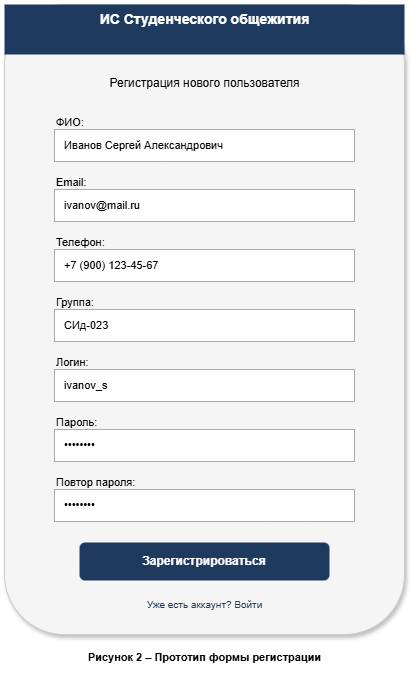

The diagram above was exported from draw.io. Its source (the exported page's mxGraphModel, read from the mxfile embedded in the PNG):
<mxGraphModel dx="1414" dy="829" grid="1" gridSize="10" guides="1" tooltips="1" connect="1" arrows="1" fold="1" page="1" pageScale="1" pageWidth="827" pageHeight="1169" math="0" shadow="0">
  <root>
    <mxCell id="0" />
    <mxCell id="1" parent="0" />
    <mxCell id="YMnIxSlqZ7bygiqcskZE-1" parent="1" style="text;html=1;align=center;fontStyle=1;fontSize=11;" value="Рисунок 2 – Прототип формы регистрации" vertex="1">
      <mxGeometry height="30" width="400" x="360" y="1180" as="geometry" />
    </mxCell>
    <mxCell id="YMnIxSlqZ7bygiqcskZE-2" parent="1" style="rounded=1;whiteSpace=wrap;html=1;fillColor=#f5f5f5;strokeColor=#cccccc;shadow=1;" value="" vertex="1">
      <mxGeometry height="630" width="400" x="360" y="540" as="geometry" />
    </mxCell>
    <mxCell id="YMnIxSlqZ7bygiqcskZE-3" parent="1" style="text;html=1;align=center;fontSize=14;fontStyle=1;fillColor=#1e3a5f;fontColor=#ffffff;" value="ИС Студенческого общежития" vertex="1">
      <mxGeometry height="50" width="400" x="360" y="540" as="geometry" />
    </mxCell>
    <mxCell id="YMnIxSlqZ7bygiqcskZE-4" parent="1" style="text;html=1;align=center;fontSize=12;" value="Регистрация нового пользователя" vertex="1">
      <mxGeometry height="25" width="400" x="360" y="605" as="geometry" />
    </mxCell>
    <mxCell id="YMnIxSlqZ7bygiqcskZE-5" parent="1" style="text;html=1;align=left;fontSize=11;" value="ФИО:" vertex="1">
      <mxGeometry height="20" width="80" x="410" y="645" as="geometry" />
    </mxCell>
    <mxCell id="YMnIxSlqZ7bygiqcskZE-6" parent="1" style="rounded=0;whiteSpace=wrap;html=1;fillColor=#ffffff;strokeColor=#aaaaaa;align=left;spacingLeft=8;fontSize=11;" value="Иванов Сергей Александрович" vertex="1">
      <mxGeometry height="32" width="300" x="410" y="665" as="geometry" />
    </mxCell>
    <mxCell id="YMnIxSlqZ7bygiqcskZE-7" parent="1" style="text;html=1;align=left;fontSize=11;" value="Email:" vertex="1">
      <mxGeometry height="20" width="80" x="410" y="705" as="geometry" />
    </mxCell>
    <mxCell id="YMnIxSlqZ7bygiqcskZE-8" parent="1" style="rounded=0;whiteSpace=wrap;html=1;fillColor=#ffffff;strokeColor=#aaaaaa;align=left;spacingLeft=8;fontSize=11;" value="ivanov@mail.ru" vertex="1">
      <mxGeometry height="32" width="300" x="410" y="725" as="geometry" />
    </mxCell>
    <mxCell id="YMnIxSlqZ7bygiqcskZE-9" parent="1" style="text;html=1;align=left;fontSize=11;" value="Телефон:" vertex="1">
      <mxGeometry height="20" width="80" x="410" y="765" as="geometry" />
    </mxCell>
    <mxCell id="YMnIxSlqZ7bygiqcskZE-10" parent="1" style="rounded=0;whiteSpace=wrap;html=1;fillColor=#ffffff;strokeColor=#aaaaaa;align=left;spacingLeft=8;fontSize=11;" value="+7 (900) 123-45-67" vertex="1">
      <mxGeometry height="32" width="300" x="410" y="785" as="geometry" />
    </mxCell>
    <mxCell id="YMnIxSlqZ7bygiqcskZE-11" parent="1" style="text;html=1;align=left;fontSize=11;" value="Группа:" vertex="1">
      <mxGeometry height="20" width="80" x="410" y="825" as="geometry" />
    </mxCell>
    <mxCell id="YMnIxSlqZ7bygiqcskZE-12" parent="1" style="rounded=0;whiteSpace=wrap;html=1;fillColor=#ffffff;strokeColor=#aaaaaa;align=left;spacingLeft=8;fontSize=11;" value="СИд-023" vertex="1">
      <mxGeometry height="32" width="300" x="410" y="845" as="geometry" />
    </mxCell>
    <mxCell id="YMnIxSlqZ7bygiqcskZE-13" parent="1" style="text;html=1;align=left;fontSize=11;" value="Логин:" vertex="1">
      <mxGeometry height="20" width="80" x="410" y="885" as="geometry" />
    </mxCell>
    <mxCell id="YMnIxSlqZ7bygiqcskZE-14" parent="1" style="rounded=0;whiteSpace=wrap;html=1;fillColor=#ffffff;strokeColor=#aaaaaa;align=left;spacingLeft=8;fontSize=11;" value="ivanov_s" vertex="1">
      <mxGeometry height="32" width="300" x="410" y="905" as="geometry" />
    </mxCell>
    <mxCell id="YMnIxSlqZ7bygiqcskZE-15" parent="1" style="text;html=1;align=left;fontSize=11;" value="Пароль:" vertex="1">
      <mxGeometry height="20" width="80" x="410" y="945" as="geometry" />
    </mxCell>
    <mxCell id="YMnIxSlqZ7bygiqcskZE-16" parent="1" style="rounded=0;whiteSpace=wrap;html=1;fillColor=#ffffff;strokeColor=#aaaaaa;align=left;spacingLeft=8;fontSize=11;" value="••••••••" vertex="1">
      <mxGeometry height="32" width="300" x="410" y="965" as="geometry" />
    </mxCell>
    <mxCell id="YMnIxSlqZ7bygiqcskZE-17" parent="1" style="text;html=1;align=left;fontSize=11;" value="Повтор пароля:" vertex="1">
      <mxGeometry height="20" width="110" x="410" y="1005" as="geometry" />
    </mxCell>
    <mxCell id="YMnIxSlqZ7bygiqcskZE-18" parent="1" style="rounded=0;whiteSpace=wrap;html=1;fillColor=#ffffff;strokeColor=#aaaaaa;align=left;spacingLeft=8;fontSize=11;" value="••••••••" vertex="1">
      <mxGeometry height="32" width="300" x="410" y="1025" as="geometry" />
    </mxCell>
    <mxCell id="YMnIxSlqZ7bygiqcskZE-19" parent="1" style="rounded=1;whiteSpace=wrap;html=1;fillColor=#1e3a5f;fontColor=#ffffff;strokeColor=none;fontSize=12;fontStyle=1;" value="Зарегистрироваться" vertex="1">
      <mxGeometry height="38" width="250" x="435" y="1078" as="geometry" />
    </mxCell>
    <mxCell id="YMnIxSlqZ7bygiqcskZE-20" parent="1" style="text;html=1;align=center;fontSize=10;fontColor=#1e3a5f;textDecoration=underline;" value="Уже есть аккаунт? Войти" vertex="1">
      <mxGeometry height="20" width="300" x="410" y="1128" as="geometry" />
    </mxCell>
  </root>
</mxGraphModel>